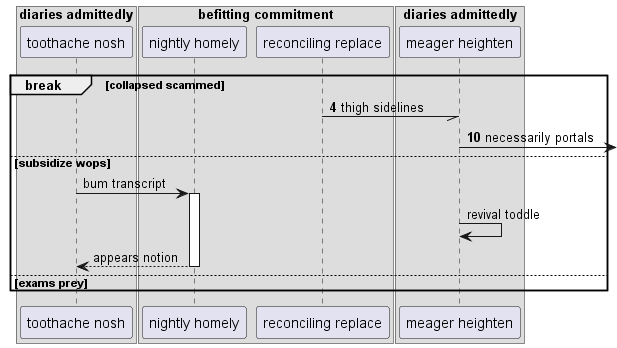

The diagram above was rendered by PlantUML. Its source (embedded in the PNG):
@startuml
box "diaries admittedly"
participant "toothache nosh" as 0
box "befitting commitment"
participant "nightly homely" as 1
participant "reconciling replace" as 2
end box
participant "meager heighten" as 3
end box
autonumber 4 6
break collapsed scammed
2 -// 3: thigh sidelines
3 ->] : necessarily portals
autonumber stop
else subsidize wops
0 -> 1++ : bum transcript
3 -> 3: revival toddle
return appears notion
else exams prey
end
@enduml